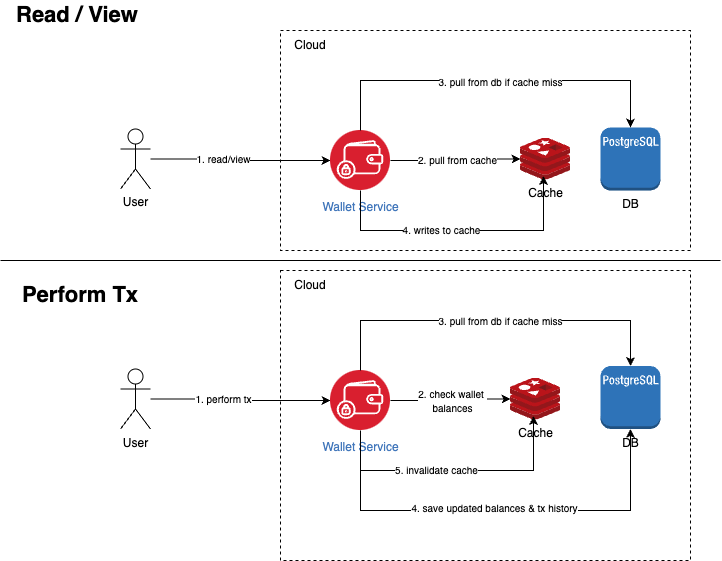

The diagram above was exported from draw.io. Its source (the exported page's mxGraphModel, read from the mxfile embedded in the PNG):
<mxGraphModel dx="1116" dy="670" grid="1" gridSize="10" guides="1" tooltips="1" connect="1" arrows="1" fold="1" page="1" pageScale="1" pageWidth="827" pageHeight="1169" math="0" shadow="0">
  <root>
    <mxCell id="0" />
    <mxCell id="1" parent="0" />
    <mxCell id="ZrknS2azpGDZtHrOIHKJ-4" value="" style="rounded=0;whiteSpace=wrap;html=1;dashed=1;" vertex="1" parent="1">
      <mxGeometry x="400" y="160" width="410" height="220" as="geometry" />
    </mxCell>
    <mxCell id="ZrknS2azpGDZtHrOIHKJ-3" style="edgeStyle=orthogonalEdgeStyle;rounded=0;orthogonalLoop=1;jettySize=auto;html=1;entryX=0;entryY=0.5;entryDx=0;entryDy=0;" edge="1" parent="1" source="ZrknS2azpGDZtHrOIHKJ-1" target="ZrknS2azpGDZtHrOIHKJ-2">
      <mxGeometry relative="1" as="geometry" />
    </mxCell>
    <mxCell id="ZrknS2azpGDZtHrOIHKJ-13" value="&lt;font style=&quot;font-size: 10px;&quot;&gt;1. read/view&lt;/font&gt;" style="edgeLabel;html=1;align=center;verticalAlign=middle;resizable=0;points=[];" vertex="1" connectable="0" parent="ZrknS2azpGDZtHrOIHKJ-3">
      <mxGeometry x="-0.2" relative="1" as="geometry">
        <mxPoint as="offset" />
      </mxGeometry>
    </mxCell>
    <mxCell id="ZrknS2azpGDZtHrOIHKJ-1" value="User" style="shape=umlActor;verticalLabelPosition=bottom;verticalAlign=top;html=1;outlineConnect=0;" vertex="1" parent="1">
      <mxGeometry x="240" y="258.5" width="30" height="60" as="geometry" />
    </mxCell>
    <mxCell id="ZrknS2azpGDZtHrOIHKJ-7" style="edgeStyle=orthogonalEdgeStyle;rounded=0;orthogonalLoop=1;jettySize=auto;html=1;" edge="1" parent="1" source="ZrknS2azpGDZtHrOIHKJ-2" target="ZrknS2azpGDZtHrOIHKJ-5">
      <mxGeometry relative="1" as="geometry" />
    </mxCell>
    <mxCell id="ZrknS2azpGDZtHrOIHKJ-14" value="&lt;font style=&quot;font-size: 10px;&quot;&gt;2. pull from cache&lt;/font&gt;" style="edgeLabel;html=1;align=center;verticalAlign=middle;resizable=0;points=[];" vertex="1" connectable="0" parent="ZrknS2azpGDZtHrOIHKJ-7">
      <mxGeometry x="-0.1111" y="4" relative="1" as="geometry">
        <mxPoint x="8" y="3" as="offset" />
      </mxGeometry>
    </mxCell>
    <mxCell id="ZrknS2azpGDZtHrOIHKJ-2" value="Wallet Service" style="image;aspect=fixed;perimeter=ellipsePerimeter;html=1;align=center;shadow=0;dashed=0;fontColor=#4277BB;labelBackgroundColor=default;fontSize=12;spacingTop=3;image=img/lib/ibm/blockchain/wallet.svg;" vertex="1" parent="1">
      <mxGeometry x="450" y="260" width="60" height="60" as="geometry" />
    </mxCell>
    <mxCell id="ZrknS2azpGDZtHrOIHKJ-5" value="Cache" style="image;sketch=0;aspect=fixed;html=1;points=[];align=center;fontSize=12;image=img/lib/mscae/Cache_Redis_Product.svg;" vertex="1" parent="1">
      <mxGeometry x="640" y="267.5" width="50" height="42" as="geometry" />
    </mxCell>
    <mxCell id="ZrknS2azpGDZtHrOIHKJ-6" value="DB" style="outlineConnect=0;dashed=0;verticalLabelPosition=bottom;verticalAlign=top;align=center;html=1;shape=mxgraph.aws3.postgre_sql_instance;fillColor=#2E73B8;gradientColor=none;" vertex="1" parent="1">
      <mxGeometry x="720" y="257" width="60" height="63" as="geometry" />
    </mxCell>
    <mxCell id="ZrknS2azpGDZtHrOIHKJ-8" style="edgeStyle=orthogonalEdgeStyle;rounded=0;orthogonalLoop=1;jettySize=auto;html=1;entryX=0.5;entryY=0;entryDx=0;entryDy=0;entryPerimeter=0;" edge="1" parent="1" source="ZrknS2azpGDZtHrOIHKJ-2" target="ZrknS2azpGDZtHrOIHKJ-6">
      <mxGeometry relative="1" as="geometry">
        <Array as="points">
          <mxPoint x="480" y="210" />
          <mxPoint x="750" y="210" />
        </Array>
      </mxGeometry>
    </mxCell>
    <mxCell id="ZrknS2azpGDZtHrOIHKJ-15" value="&lt;font style=&quot;font-size: 10px;&quot;&gt;3. pull from db if cache miss&lt;/font&gt;" style="edgeLabel;html=1;align=center;verticalAlign=middle;resizable=0;points=[];" vertex="1" connectable="0" parent="ZrknS2azpGDZtHrOIHKJ-8">
      <mxGeometry x="-0.2534" y="-1" relative="1" as="geometry">
        <mxPoint x="53" as="offset" />
      </mxGeometry>
    </mxCell>
    <mxCell id="ZrknS2azpGDZtHrOIHKJ-9" value="Cloud" style="text;html=1;align=center;verticalAlign=middle;whiteSpace=wrap;rounded=0;" vertex="1" parent="1">
      <mxGeometry x="400" y="160" width="60" height="30" as="geometry" />
    </mxCell>
    <mxCell id="ZrknS2azpGDZtHrOIHKJ-16" style="edgeStyle=orthogonalEdgeStyle;rounded=0;orthogonalLoop=1;jettySize=auto;html=1;entryX=0.46;entryY=0.905;entryDx=0;entryDy=0;entryPerimeter=0;" edge="1" parent="1" source="ZrknS2azpGDZtHrOIHKJ-2" target="ZrknS2azpGDZtHrOIHKJ-5">
      <mxGeometry relative="1" as="geometry">
        <Array as="points">
          <mxPoint x="480" y="360" />
          <mxPoint x="663" y="360" />
        </Array>
      </mxGeometry>
    </mxCell>
    <mxCell id="ZrknS2azpGDZtHrOIHKJ-17" value="&lt;font style=&quot;font-size: 10px;&quot;&gt;4. writes to cache&lt;/font&gt;" style="edgeLabel;html=1;align=center;verticalAlign=middle;resizable=0;points=[];" vertex="1" connectable="0" parent="ZrknS2azpGDZtHrOIHKJ-16">
      <mxGeometry x="-0.1328" y="1" relative="1" as="geometry">
        <mxPoint as="offset" />
      </mxGeometry>
    </mxCell>
    <mxCell id="ZrknS2azpGDZtHrOIHKJ-18" value="" style="rounded=0;whiteSpace=wrap;html=1;dashed=1;" vertex="1" parent="1">
      <mxGeometry x="400" y="400" width="410" height="290" as="geometry" />
    </mxCell>
    <mxCell id="ZrknS2azpGDZtHrOIHKJ-19" style="edgeStyle=orthogonalEdgeStyle;rounded=0;orthogonalLoop=1;jettySize=auto;html=1;entryX=0;entryY=0.5;entryDx=0;entryDy=0;" edge="1" parent="1" source="ZrknS2azpGDZtHrOIHKJ-21" target="ZrknS2azpGDZtHrOIHKJ-24">
      <mxGeometry relative="1" as="geometry" />
    </mxCell>
    <mxCell id="ZrknS2azpGDZtHrOIHKJ-20" value="&lt;font style=&quot;font-size: 10px;&quot;&gt;1. perform tx&lt;/font&gt;" style="edgeLabel;html=1;align=center;verticalAlign=middle;resizable=0;points=[];" vertex="1" connectable="0" parent="ZrknS2azpGDZtHrOIHKJ-19">
      <mxGeometry x="-0.2" relative="1" as="geometry">
        <mxPoint as="offset" />
      </mxGeometry>
    </mxCell>
    <mxCell id="ZrknS2azpGDZtHrOIHKJ-21" value="User" style="shape=umlActor;verticalLabelPosition=bottom;verticalAlign=top;html=1;outlineConnect=0;" vertex="1" parent="1">
      <mxGeometry x="240" y="498.5" width="30" height="60" as="geometry" />
    </mxCell>
    <mxCell id="ZrknS2azpGDZtHrOIHKJ-34" style="edgeStyle=orthogonalEdgeStyle;rounded=0;orthogonalLoop=1;jettySize=auto;html=1;" edge="1" parent="1" source="ZrknS2azpGDZtHrOIHKJ-24" target="ZrknS2azpGDZtHrOIHKJ-25">
      <mxGeometry relative="1" as="geometry" />
    </mxCell>
    <mxCell id="ZrknS2azpGDZtHrOIHKJ-35" value="&lt;font style=&quot;font-size: 10px;&quot;&gt;2. check wallet&amp;nbsp;&lt;/font&gt;&lt;div&gt;&lt;font style=&quot;font-size: 10px;&quot;&gt;balances&lt;/font&gt;&lt;/div&gt;" style="edgeLabel;html=1;align=center;verticalAlign=middle;resizable=0;points=[];" vertex="1" connectable="0" parent="ZrknS2azpGDZtHrOIHKJ-34">
      <mxGeometry x="-0.35" y="-1" relative="1" as="geometry">
        <mxPoint x="21" y="-1" as="offset" />
      </mxGeometry>
    </mxCell>
    <mxCell id="ZrknS2azpGDZtHrOIHKJ-24" value="Wallet Service" style="image;aspect=fixed;perimeter=ellipsePerimeter;html=1;align=center;shadow=0;dashed=0;fontColor=#4277BB;labelBackgroundColor=default;fontSize=12;spacingTop=3;image=img/lib/ibm/blockchain/wallet.svg;" vertex="1" parent="1">
      <mxGeometry x="450" y="500" width="60" height="60" as="geometry" />
    </mxCell>
    <mxCell id="ZrknS2azpGDZtHrOIHKJ-25" value="Cache" style="image;sketch=0;aspect=fixed;html=1;points=[];align=center;fontSize=12;image=img/lib/mscae/Cache_Redis_Product.svg;" vertex="1" parent="1">
      <mxGeometry x="630" y="507.5" width="50" height="42" as="geometry" />
    </mxCell>
    <mxCell id="ZrknS2azpGDZtHrOIHKJ-26" value="DB" style="outlineConnect=0;dashed=0;verticalLabelPosition=bottom;verticalAlign=top;align=center;html=1;shape=mxgraph.aws3.postgre_sql_instance;fillColor=#2E73B8;gradientColor=none;" vertex="1" parent="1">
      <mxGeometry x="720" y="495.5" width="60" height="63" as="geometry" />
    </mxCell>
    <mxCell id="ZrknS2azpGDZtHrOIHKJ-27" style="edgeStyle=orthogonalEdgeStyle;rounded=0;orthogonalLoop=1;jettySize=auto;html=1;entryX=0.5;entryY=0;entryDx=0;entryDy=0;entryPerimeter=0;" edge="1" parent="1" source="ZrknS2azpGDZtHrOIHKJ-24" target="ZrknS2azpGDZtHrOIHKJ-26">
      <mxGeometry relative="1" as="geometry">
        <Array as="points">
          <mxPoint x="480" y="450" />
          <mxPoint x="750" y="450" />
        </Array>
      </mxGeometry>
    </mxCell>
    <mxCell id="ZrknS2azpGDZtHrOIHKJ-28" value="&lt;font style=&quot;font-size: 10px;&quot;&gt;3. pull from db if cache miss&lt;/font&gt;" style="edgeLabel;html=1;align=center;verticalAlign=middle;resizable=0;points=[];" vertex="1" connectable="0" parent="ZrknS2azpGDZtHrOIHKJ-27">
      <mxGeometry x="-0.2534" y="-1" relative="1" as="geometry">
        <mxPoint x="53" y="-1" as="offset" />
      </mxGeometry>
    </mxCell>
    <mxCell id="ZrknS2azpGDZtHrOIHKJ-29" value="Cloud" style="text;html=1;align=center;verticalAlign=middle;whiteSpace=wrap;rounded=0;" vertex="1" parent="1">
      <mxGeometry x="400" y="400" width="60" height="30" as="geometry" />
    </mxCell>
    <mxCell id="ZrknS2azpGDZtHrOIHKJ-30" style="edgeStyle=orthogonalEdgeStyle;rounded=0;orthogonalLoop=1;jettySize=auto;html=1;entryX=0.46;entryY=0.905;entryDx=0;entryDy=0;entryPerimeter=0;" edge="1" parent="1" source="ZrknS2azpGDZtHrOIHKJ-24" target="ZrknS2azpGDZtHrOIHKJ-25">
      <mxGeometry relative="1" as="geometry">
        <Array as="points">
          <mxPoint x="480" y="600" />
          <mxPoint x="653" y="600" />
        </Array>
      </mxGeometry>
    </mxCell>
    <mxCell id="ZrknS2azpGDZtHrOIHKJ-31" value="&lt;font style=&quot;font-size: 10px;&quot;&gt;5. invalidate cache&lt;/font&gt;" style="edgeLabel;html=1;align=center;verticalAlign=middle;resizable=0;points=[];" vertex="1" connectable="0" parent="ZrknS2azpGDZtHrOIHKJ-30">
      <mxGeometry x="-0.1328" y="1" relative="1" as="geometry">
        <mxPoint as="offset" />
      </mxGeometry>
    </mxCell>
    <mxCell id="ZrknS2azpGDZtHrOIHKJ-32" value="" style="endArrow=none;html=1;rounded=0;" edge="1" parent="1">
      <mxGeometry width="50" height="50" relative="1" as="geometry">
        <mxPoint x="120" y="390" as="sourcePoint" />
        <mxPoint x="840" y="390" as="targetPoint" />
      </mxGeometry>
    </mxCell>
    <mxCell id="ZrknS2azpGDZtHrOIHKJ-39" style="edgeStyle=orthogonalEdgeStyle;rounded=0;orthogonalLoop=1;jettySize=auto;html=1;entryX=0.5;entryY=1;entryDx=0;entryDy=0;entryPerimeter=0;" edge="1" parent="1" source="ZrknS2azpGDZtHrOIHKJ-24" target="ZrknS2azpGDZtHrOIHKJ-26">
      <mxGeometry relative="1" as="geometry">
        <Array as="points">
          <mxPoint x="480" y="640" />
          <mxPoint x="750" y="640" />
        </Array>
      </mxGeometry>
    </mxCell>
    <mxCell id="ZrknS2azpGDZtHrOIHKJ-40" value="&lt;span style=&quot;font-size: 10px;&quot;&gt;4. save updated balances &amp;amp; tx history&lt;/span&gt;" style="edgeLabel;html=1;align=center;verticalAlign=middle;resizable=0;points=[];" vertex="1" connectable="0" parent="ZrknS2azpGDZtHrOIHKJ-39">
      <mxGeometry x="-0.0133" y="3" relative="1" as="geometry">
        <mxPoint as="offset" />
      </mxGeometry>
    </mxCell>
    <mxCell id="ZrknS2azpGDZtHrOIHKJ-41" value="&lt;b&gt;&lt;font style=&quot;font-size: 22px;&quot;&gt;Read / View&amp;nbsp;&lt;/font&gt;&lt;/b&gt;" style="text;html=1;align=center;verticalAlign=middle;whiteSpace=wrap;rounded=0;" vertex="1" parent="1">
      <mxGeometry x="120" y="130" width="160" height="30" as="geometry" />
    </mxCell>
    <mxCell id="ZrknS2azpGDZtHrOIHKJ-42" value="&lt;b&gt;&lt;font style=&quot;font-size: 22px;&quot;&gt;Perform Tx&lt;/font&gt;&lt;/b&gt;" style="text;html=1;align=center;verticalAlign=middle;whiteSpace=wrap;rounded=0;" vertex="1" parent="1">
      <mxGeometry x="120" y="410" width="160" height="30" as="geometry" />
    </mxCell>
  </root>
</mxGraphModel>